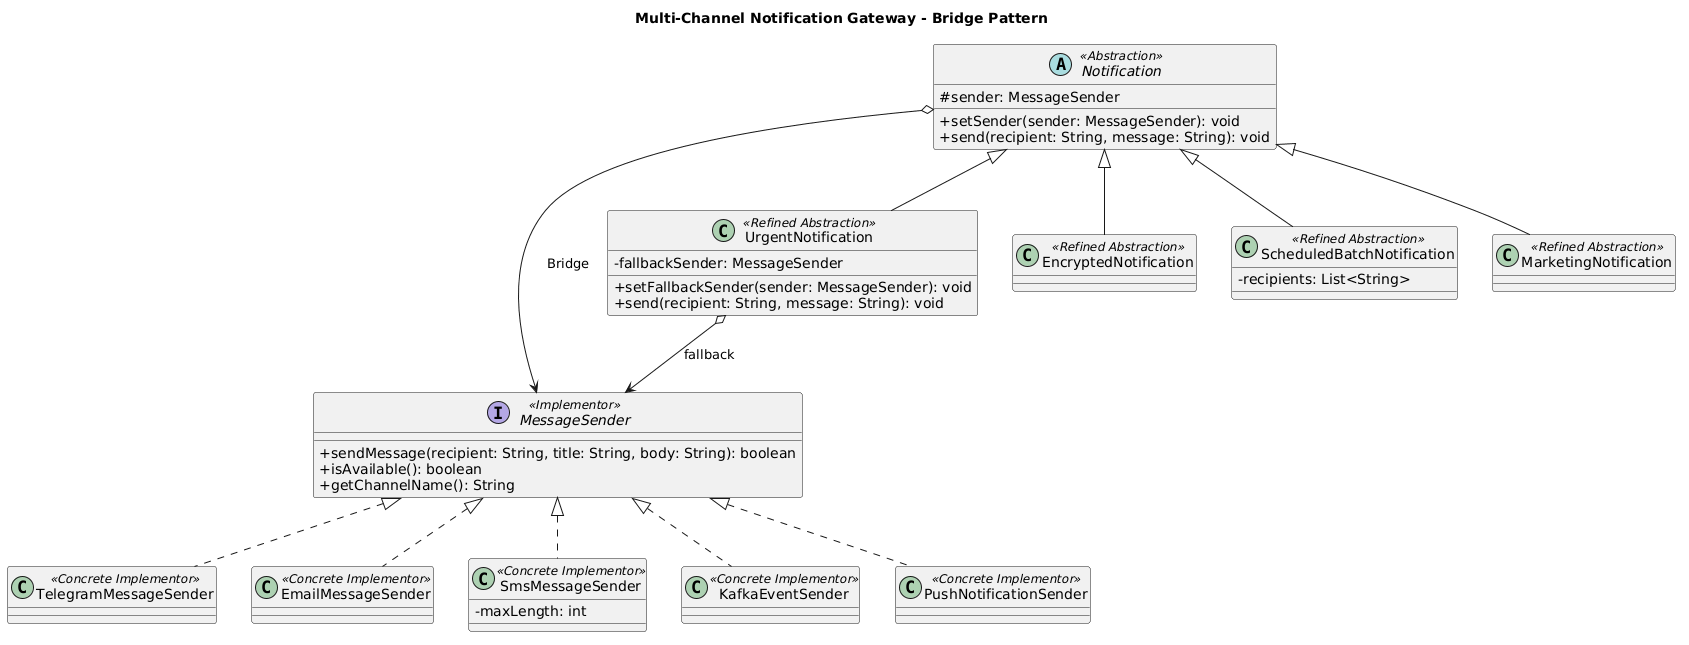

The diagram above was rendered by PlantUML. Its source (embedded in the PNG):
@startuml
title Multi-Channel Notification Gateway - Bridge Pattern

skinparam classAttributeIconSize 0

interface MessageSender <<Implementor>> {
    +sendMessage(recipient: String, title: String, body: String): boolean
    +isAvailable(): boolean
    +getChannelName(): String
}

abstract class Notification <<Abstraction>> {
    #sender: MessageSender
    +setSender(sender: MessageSender): void
    +send(recipient: String, message: String): void
}

class UrgentNotification <<Refined Abstraction>> {
    -fallbackSender: MessageSender
    +setFallbackSender(sender: MessageSender): void
    +send(recipient: String, message: String): void
}

class EncryptedNotification <<Refined Abstraction>>
class ScheduledBatchNotification <<Refined Abstraction>> {
    -recipients: List<String>
}
class MarketingNotification <<Refined Abstraction>>

class TelegramMessageSender <<Concrete Implementor>>
class EmailMessageSender <<Concrete Implementor>>
class SmsMessageSender <<Concrete Implementor>> {
    -maxLength: int
}
class KafkaEventSender <<Concrete Implementor>>
class PushNotificationSender <<Concrete Implementor>>

Notification o--> MessageSender : Bridge

Notification <|-- UrgentNotification
Notification <|-- EncryptedNotification
Notification <|-- ScheduledBatchNotification
Notification <|-- MarketingNotification

MessageSender <|.. TelegramMessageSender
MessageSender <|.. EmailMessageSender
MessageSender <|.. SmsMessageSender
MessageSender <|.. KafkaEventSender
MessageSender <|.. PushNotificationSender

UrgentNotification o--> MessageSender : fallback
@enduml